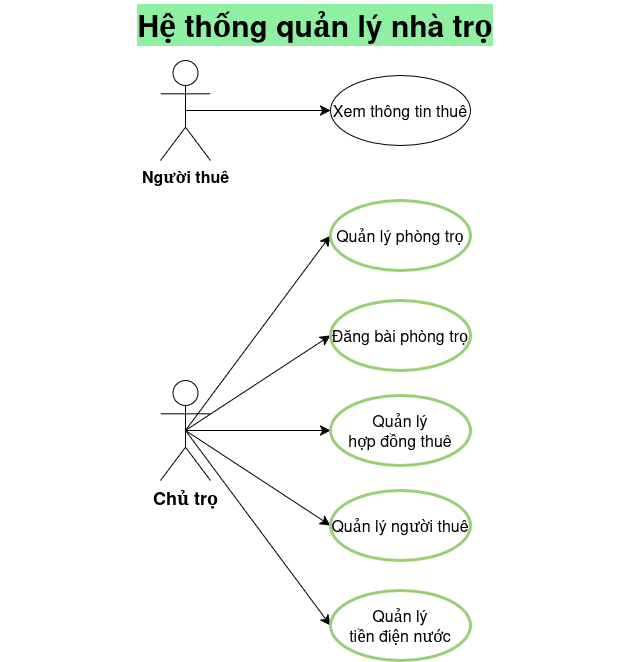

The diagram above was exported from draw.io. Its source (the exported page's mxGraphModel, read from the mxfile embedded in the PNG):
<mxGraphModel dx="1141" dy="743" grid="1" gridSize="10" guides="1" tooltips="1" connect="1" arrows="1" fold="1" page="1" pageScale="1" pageWidth="1169" pageHeight="827" math="0" shadow="0">
  <root>
    <mxCell id="0" />
    <mxCell id="1" parent="0" />
    <mxCell id="uDtDK_t6otSd_vaOB5yN-35" edge="1" parent="1" source="uDtDK_t6otSd_vaOB5yN-6" style="edgeStyle=none;curved=1;rounded=0;orthogonalLoop=1;jettySize=auto;html=1;exitX=0.5;exitY=0.5;exitDx=0;exitDy=0;exitPerimeter=0;entryX=0;entryY=0.5;entryDx=0;entryDy=0;fontSize=12;startSize=8;endSize=8;" target="uDtDK_t6otSd_vaOB5yN-28">
      <mxGeometry relative="1" as="geometry" />
    </mxCell>
    <mxCell id="uDtDK_t6otSd_vaOB5yN-6" parent="1" style="shape=umlActor;verticalLabelPosition=bottom;verticalAlign=top;html=1;outlineConnect=0;" value="&lt;font style=&quot;font-size: 16px;&quot;&gt;&lt;b&gt;Người thuê&lt;/b&gt;&lt;/font&gt;" vertex="1">
      <mxGeometry height="100" width="50" x="270" y="180" as="geometry" />
    </mxCell>
    <mxCell id="uDtDK_t6otSd_vaOB5yN-36" edge="1" parent="1" source="uDtDK_t6otSd_vaOB5yN-14" style="edgeStyle=none;curved=1;rounded=0;orthogonalLoop=1;jettySize=auto;html=1;exitX=0.5;exitY=0.5;exitDx=0;exitDy=0;exitPerimeter=0;entryX=0;entryY=0.5;entryDx=0;entryDy=0;fontSize=12;startSize=8;endSize=8;" target="uDtDK_t6otSd_vaOB5yN-33">
      <mxGeometry relative="1" as="geometry" />
    </mxCell>
    <mxCell id="uDtDK_t6otSd_vaOB5yN-37" edge="1" parent="1" source="uDtDK_t6otSd_vaOB5yN-14" style="edgeStyle=none;curved=1;rounded=0;orthogonalLoop=1;jettySize=auto;html=1;exitX=0.5;exitY=0.5;exitDx=0;exitDy=0;exitPerimeter=0;entryX=0;entryY=0.5;entryDx=0;entryDy=0;fontSize=12;startSize=8;endSize=8;" target="uDtDK_t6otSd_vaOB5yN-30">
      <mxGeometry relative="1" as="geometry" />
    </mxCell>
    <mxCell id="uDtDK_t6otSd_vaOB5yN-38" edge="1" parent="1" source="uDtDK_t6otSd_vaOB5yN-14" style="edgeStyle=none;curved=1;rounded=0;orthogonalLoop=1;jettySize=auto;html=1;exitX=0.5;exitY=0.5;exitDx=0;exitDy=0;exitPerimeter=0;entryX=0;entryY=0.5;entryDx=0;entryDy=0;fontSize=12;startSize=8;endSize=8;" target="uDtDK_t6otSd_vaOB5yN-29">
      <mxGeometry relative="1" as="geometry" />
    </mxCell>
    <mxCell id="uDtDK_t6otSd_vaOB5yN-39" edge="1" parent="1" source="uDtDK_t6otSd_vaOB5yN-14" style="edgeStyle=none;curved=1;rounded=0;orthogonalLoop=1;jettySize=auto;html=1;exitX=0.5;exitY=0.5;exitDx=0;exitDy=0;exitPerimeter=0;entryX=0;entryY=0.5;entryDx=0;entryDy=0;fontSize=12;startSize=8;endSize=8;" target="uDtDK_t6otSd_vaOB5yN-32">
      <mxGeometry relative="1" as="geometry" />
    </mxCell>
    <mxCell id="uDtDK_t6otSd_vaOB5yN-40" edge="1" parent="1" source="uDtDK_t6otSd_vaOB5yN-14" style="edgeStyle=none;curved=1;rounded=0;orthogonalLoop=1;jettySize=auto;html=1;exitX=0.5;exitY=0.5;exitDx=0;exitDy=0;exitPerimeter=0;entryX=0;entryY=0.5;entryDx=0;entryDy=0;fontSize=12;startSize=8;endSize=8;" target="uDtDK_t6otSd_vaOB5yN-31">
      <mxGeometry relative="1" as="geometry" />
    </mxCell>
    <mxCell id="uDtDK_t6otSd_vaOB5yN-14" parent="1" style="shape=umlActor;verticalLabelPosition=bottom;verticalAlign=top;html=1;outlineConnect=0;" value="&lt;font style=&quot;font-size: 18px;&quot;&gt;&lt;b&gt;Chủ trọ&lt;/b&gt;&lt;/font&gt;" vertex="1">
      <mxGeometry height="100" width="50" x="270" y="500" as="geometry" />
    </mxCell>
    <mxCell id="uDtDK_t6otSd_vaOB5yN-20" parent="1" style="text;html=1;whiteSpace=wrap;strokeColor=none;fillColor=none;align=center;verticalAlign=middle;rounded=0;" value="&lt;div align=&quot;center&quot;&gt;&lt;font style=&quot;background-color: light-dark(rgb(143, 240, 164), rgb(237, 237, 237)); font-size: 30px;&quot;&gt;&lt;b&gt;&lt;span&gt;Hệ thống quản lý nhà trọ&lt;/span&gt;&lt;/b&gt;&lt;/font&gt;&lt;/div&gt;" vertex="1">
      <mxGeometry height="50" width="630" x="110" y="120" as="geometry" />
    </mxCell>
    <mxCell id="uDtDK_t6otSd_vaOB5yN-28" parent="1" style="ellipse;whiteSpace=wrap;html=1;fontSize=16;" value="Xem thông tin thuê" vertex="1">
      <mxGeometry height="70" width="140" x="440" y="195" as="geometry" />
    </mxCell>
    <mxCell id="uDtDK_t6otSd_vaOB5yN-29" parent="1" style="ellipse;whiteSpace=wrap;html=1;fontSize=16;strokeColor=#97D077;strokeWidth=3;" value="Quản lý&lt;br&gt;hợp đồng thuê" vertex="1">
      <mxGeometry height="70" width="140" x="440" y="515" as="geometry" />
    </mxCell>
    <mxCell id="uDtDK_t6otSd_vaOB5yN-30" parent="1" style="ellipse;whiteSpace=wrap;html=1;fontSize=16;strokeColor=#97D077;strokeWidth=3;" value="Đăng bài phòng trọ" vertex="1">
      <mxGeometry height="70" width="140" x="440" y="420" as="geometry" />
    </mxCell>
    <mxCell id="uDtDK_t6otSd_vaOB5yN-31" parent="1" style="ellipse;whiteSpace=wrap;html=1;fontSize=16;strokeColor=#97D077;strokeWidth=3;" value="Quản lý&lt;br&gt;tiền điện nước" vertex="1">
      <mxGeometry height="70" width="140" x="440" y="710" as="geometry" />
    </mxCell>
    <mxCell id="uDtDK_t6otSd_vaOB5yN-32" parent="1" style="ellipse;whiteSpace=wrap;html=1;fontSize=16;strokeColor=#97D077;strokeWidth=3;" value="Quản lý người thuê" vertex="1">
      <mxGeometry height="70" width="140" x="440" y="610" as="geometry" />
    </mxCell>
    <mxCell id="uDtDK_t6otSd_vaOB5yN-33" parent="1" style="ellipse;whiteSpace=wrap;html=1;fontSize=16;strokeColor=#97D077;strokeWidth=3;" value="Quản lý phòng trọ" vertex="1">
      <mxGeometry height="70" width="140" x="440" y="320" as="geometry" />
    </mxCell>
  </root>
</mxGraphModel>